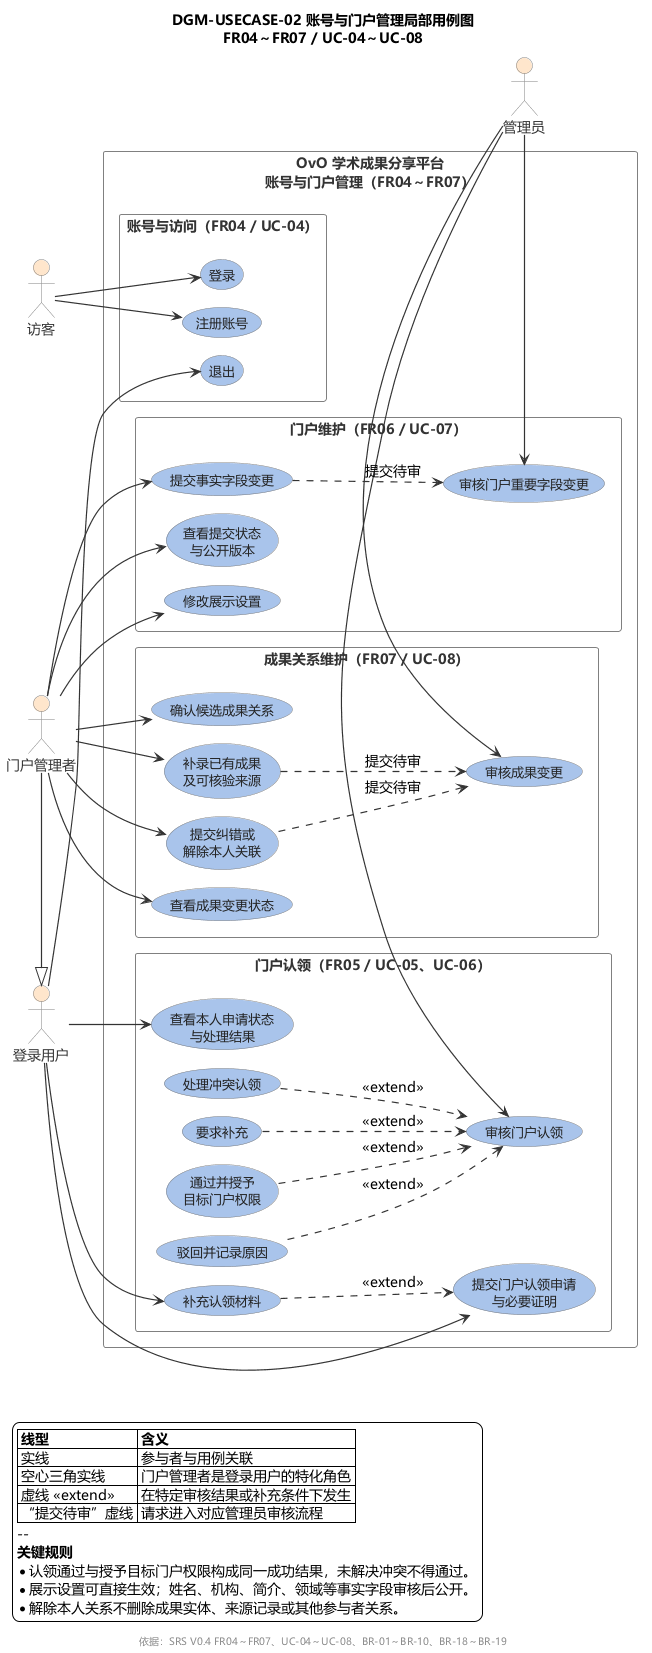

The diagram above was rendered by PlantUML. Its source (embedded in the PNG):
@startuml DGM-USECASE-02-account-portal-management
!pragma layout smetana

title DGM-USECASE-02 账号与门户管理局部用例图\nFR04～FR07 / UC-04～UC-08

left to right direction

skinparam backgroundColor #FFFFFF
skinparam shadowing false
skinparam defaultFontName "Microsoft YaHei"
skinparam defaultFontSize 14
skinparam ArrowColor #333333
skinparam ArrowThickness 1.2
skinparam ActorBorderColor #808080
skinparam ActorBackgroundColor #FFE6CC
skinparam ActorFontColor #333333
skinparam UsecaseBorderColor #808080
skinparam UsecaseBackgroundColor #A9C4EB
skinparam UsecaseFontColor #202020
skinparam UsecaseFontSize 13
skinparam RectangleBorderColor #808080
skinparam RectangleBackgroundColor #FFFFFF
skinparam RectangleFontColor #333333
skinparam RectangleFontStyle bold
skinparam NoteBorderColor #C9A227
skinparam NoteBackgroundColor #FFF6CC
skinparam NoteFontColor #333333
skinparam linetype ortho

actor "访客" as Guest #FFE6CC
actor "登录用户" as User #FFE6CC
actor "门户管理者" as PortalManager #FFE6CC
actor "管理员" as Admin #FFE6CC

PortalManager -|> User

rectangle "OvO 学术成果分享平台\n账号与门户管理（FR04～FR07）" as SystemBoundary {
  rectangle "账号与访问（FR04 / UC-04）" as AccountArea {
    usecase "注册账号" as Register
    usecase "登录" as Login
    usecase "退出" as Logout
  }

  rectangle "门户认领（FR05 / UC-05、UC-06）" as ClaimArea {
    usecase "提交门户认领申请\n与必要证明" as SubmitClaim
    usecase "补充认领材料" as SupplementClaim
    usecase "查看本人申请状态\n与处理结果" as TrackClaim

    usecase "审核门户认领" as ReviewClaim
    usecase "要求补充" as RequestSupplement
    usecase "通过并授予\n目标门户权限" as ApproveClaim
    usecase "驳回并记录原因" as RejectClaim
    usecase "处理冲突认领" as ResolveConflict
  }

  rectangle "门户维护（FR06 / UC-07）" as PortalArea {
    usecase "修改展示设置" as EditDisplay
    usecase "提交事实字段变更" as SubmitProfileChange
    usecase "查看提交状态\n与公开版本" as TrackProfileChange
    usecase "审核门户重要字段变更" as ReviewProfileChange
  }

  rectangle "成果关系维护（FR07 / UC-08）" as PublicationArea {
    usecase "确认候选成果关系" as ConfirmPublication
    usecase "补录已有成果\n及可核验来源" as AddPublication
    usecase "提交纠错或\n解除本人关联" as CorrectPublication
    usecase "查看成果变更状态" as TrackPublicationChange
    usecase "审核成果变更" as ReviewPublicationChange
  }
}

Guest --> Register
Guest --> Login
User --> Logout

User --> SubmitClaim
User --> SupplementClaim
User --> TrackClaim

Admin -left-> ReviewClaim
RequestSupplement ..> ReviewClaim : <<extend>>
ApproveClaim ..> ReviewClaim : <<extend>>
RejectClaim ..> ReviewClaim : <<extend>>
ResolveConflict ..> ReviewClaim : <<extend>>
SupplementClaim ..> SubmitClaim : <<extend>>

PortalManager --> EditDisplay
PortalManager --> SubmitProfileChange
PortalManager --> TrackProfileChange
Admin -left-> ReviewProfileChange

PortalManager --> ConfirmPublication
PortalManager --> AddPublication
PortalManager --> CorrectPublication
PortalManager --> TrackPublicationChange
Admin -left-> ReviewPublicationChange

SubmitProfileChange ..> ReviewProfileChange : 提交待审
AddPublication ..> ReviewPublicationChange : 提交待审
CorrectPublication ..> ReviewPublicationChange : 提交待审

legend left
  |= 线型 |= 含义 |
  | 实线 | 参与者与用例关联 |
  | 空心三角实线 | 门户管理者是登录用户的特化角色 |
  | 虚线 <<extend>> | 在特定审核结果或补充条件下发生 |
  | “提交待审”虚线 | 请求进入对应管理员审核流程 |
  --
  **关键规则**
  * 认领通过与授予目标门户权限构成同一成功结果，未解决冲突不得通过。
  * 展示设置可直接生效；姓名、机构、简介、领域等事实字段审核后公开。
  * 解除本人关系不删除成果实体、来源记录或其他参与者关系。
endlegend

footer 依据：SRS V0.4 FR04～FR07、UC-04～UC-08、BR-01～BR-10、BR-18～BR-19

@enduml